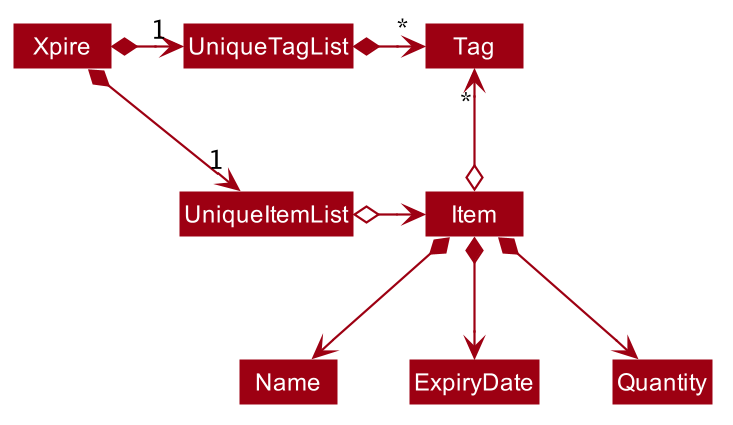

The diagram above was rendered by PlantUML. Its source (embedded in the PNG):
@startuml








skinparam BackgroundColor #FFFFFFF

skinparam Shadowing false

skinparam Class {
    FontColor #FFFFFF
    BorderThickness 1
    BorderColor #FFFFFF
    StereotypeFontColor #FFFFFF
    FontName Arial
}

skinparam Actor {
    BorderColor #000000
    Color #000000
    FontName Arial
}

skinparam Sequence {
    MessageAlign center
    BoxFontSize 15
    BoxPadding 0
    BoxFontColor #FFFFFF
    FontName Arial
}

skinparam Participant {
    FontColor #FFFFFFF
    Padding 20
}

skinparam MinClassWidth 50
skinparam ParticipantPadding 10
skinparam Shadowing false
skinparam DefaultTextAlignment center
skinparam packageStyle Rectangle

hide footbox
hide members
hide circle
skinparam arrowThickness 1.1
skinparam arrowColor #9D0012
skinparam classBackgroundColor #9D0012

Xpire *-right-> "1" UniqueItemList
Xpire *-right-> "1" UniqueTagList
UniqueTagList -[hidden]down- UniqueItemList
UniqueTagList -[hidden]down- UniqueItemList

UniqueTagList *-right-> "*" Tag
UniqueItemList o-right-> Item

Item o-up-> "*" Tag

Item *--> Name
Item *--> ExpiryDate
Item *--> Quantity
@enduml